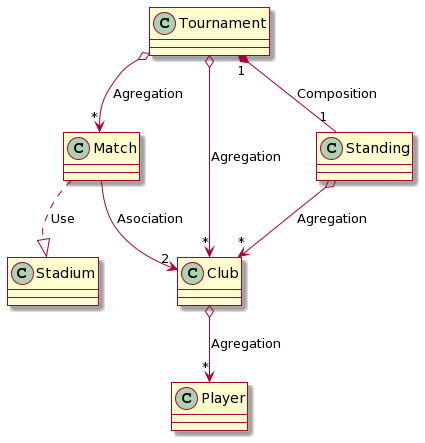

The diagram above was rendered by PlantUML. Its source (embedded in the PNG):
@startuml
skin rose

class Match
class Club
class Player
class Tournament
class Standing
class Stadium

Tournament o-down-> "*" Club : Agregation
Tournament o-down-> "*" Match : Agregation
Tournament "1" *-down- "1" Standing : Composition

Club o-down-> "*" Player : Agregation

Match ..|> Stadium : Use
Match -> "2" Club : Asociation

Standing o-down-> "*" Club : Agregation
@enduml